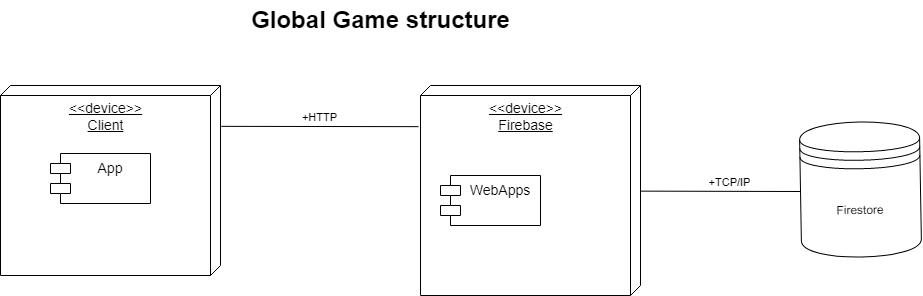

The diagram above was exported from draw.io. Its source (the exported page's mxGraphModel, read from the mxfile embedded in the PNG):
<mxGraphModel dx="-578" dy="766" grid="0" gridSize="10" guides="1" tooltips="1" connect="1" arrows="1" fold="1" page="0" pageScale="1" pageWidth="2000" pageHeight="2000" math="0" shadow="0">
  <root>
    <mxCell id="0" />
    <mxCell id="1" parent="0" />
    <mxCell id="CBavzUYGQziY8_Gu8hYc-8" value="&amp;lt;&amp;lt;device&amp;gt;&amp;gt;&lt;br&gt;Client" style="verticalAlign=top;align=center;spacingTop=8;spacingLeft=2;spacingRight=12;shape=cube;size=10;direction=south;fontStyle=4;html=1;rounded=0;sketch=0;fontSize=14;" parent="1" vertex="1">
      <mxGeometry x="2140" y="220" width="220" height="190" as="geometry" />
    </mxCell>
    <mxCell id="CBavzUYGQziY8_Gu8hYc-10" value="" style="endArrow=none;html=1;rounded=0;fontSize=14;entryX=0.196;entryY=1.009;entryDx=0;entryDy=0;entryPerimeter=0;exitX=0.215;exitY=-0.003;exitDx=0;exitDy=0;exitPerimeter=0;endFill=0;" parent="1" source="CBavzUYGQziY8_Gu8hYc-8" target="CBavzUYGQziY8_Gu8hYc-15" edge="1">
      <mxGeometry width="50" height="50" relative="1" as="geometry">
        <mxPoint x="2720" y="300" as="sourcePoint" />
        <mxPoint x="2560" y="255" as="targetPoint" />
        <Array as="points" />
      </mxGeometry>
    </mxCell>
    <mxCell id="CBavzUYGQziY8_Gu8hYc-17" value="+HTTP" style="edgeLabel;html=1;align=center;verticalAlign=middle;resizable=0;points=[];" parent="CBavzUYGQziY8_Gu8hYc-10" vertex="1" connectable="0">
      <mxGeometry x="-0.4207" relative="1" as="geometry">
        <mxPoint x="41" y="-9" as="offset" />
      </mxGeometry>
    </mxCell>
    <mxCell id="CBavzUYGQziY8_Gu8hYc-13" value="App&#10;" style="shape=module;align=left;spacingLeft=20;align=center;verticalAlign=top;rounded=0;sketch=0;fontSize=14;" parent="1" vertex="1">
      <mxGeometry x="2190" y="288" width="100" height="50" as="geometry" />
    </mxCell>
    <mxCell id="CBavzUYGQziY8_Gu8hYc-15" value="&amp;lt;&amp;lt;device&amp;gt;&amp;gt;&lt;br&gt;Firebase" style="verticalAlign=top;align=center;spacingTop=8;spacingLeft=2;spacingRight=12;shape=cube;size=10;direction=south;fontStyle=4;html=1;rounded=0;sketch=0;fontSize=14;" parent="1" vertex="1">
      <mxGeometry x="2560" y="220" width="220" height="210" as="geometry" />
    </mxCell>
    <mxCell id="CBavzUYGQziY8_Gu8hYc-16" value="WebApps" style="shape=module;align=left;spacingLeft=20;align=center;verticalAlign=top;rounded=0;sketch=0;fontSize=14;" parent="1" vertex="1">
      <mxGeometry x="2580" y="310" width="100" height="50" as="geometry" />
    </mxCell>
    <mxCell id="CBavzUYGQziY8_Gu8hYc-18" value="Firestore" style="shape=datastore;whiteSpace=wrap;html=1;rotation=-1;" parent="1" vertex="1">
      <mxGeometry x="2940" y="256.5" width="120" height="135" as="geometry" />
    </mxCell>
    <mxCell id="CBavzUYGQziY8_Gu8hYc-19" value="" style="endArrow=none;html=1;rounded=0;fontSize=14;exitX=0.503;exitY=-0.002;exitDx=0;exitDy=0;exitPerimeter=0;endFill=0;" parent="1" source="CBavzUYGQziY8_Gu8hYc-15" edge="1">
      <mxGeometry width="50" height="50" relative="1" as="geometry">
        <mxPoint x="2780" y="323.89000000000016" as="sourcePoint" />
        <mxPoint x="2940" y="326" as="targetPoint" />
        <Array as="points" />
      </mxGeometry>
    </mxCell>
    <mxCell id="CBavzUYGQziY8_Gu8hYc-20" value="+TCP/IP" style="edgeLabel;html=1;align=center;verticalAlign=middle;resizable=0;points=[];" parent="CBavzUYGQziY8_Gu8hYc-19" vertex="1" connectable="0">
      <mxGeometry x="-0.4207" relative="1" as="geometry">
        <mxPoint x="42" y="-9" as="offset" />
      </mxGeometry>
    </mxCell>
    <mxCell id="maGphfwe0TsYkMlCGn4p-1" value="Global Game structure" style="text;strokeColor=none;fillColor=none;html=1;fontSize=24;fontStyle=1;verticalAlign=middle;align=center;" parent="1" vertex="1">
      <mxGeometry x="2470" y="135" width="100" height="40" as="geometry" />
    </mxCell>
  </root>
</mxGraphModel>